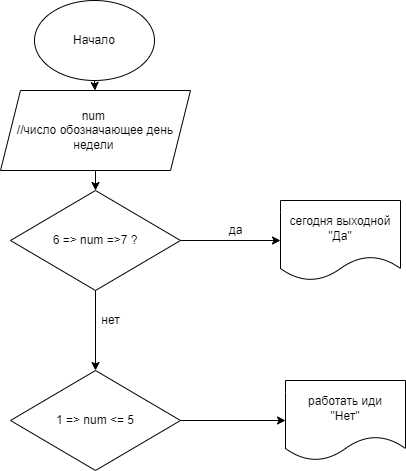

The diagram above was exported from draw.io. Its source (the exported page's mxGraphModel, read from the mxfile embedded in the PNG):
<mxGraphModel dx="1204" dy="548" grid="1" gridSize="10" guides="1" tooltips="1" connect="1" arrows="1" fold="1" page="1" pageScale="1" pageWidth="827" pageHeight="1169" math="0" shadow="0">
  <root>
    <mxCell id="0" />
    <mxCell id="1" parent="0" />
    <mxCell id="4" value="" style="edgeStyle=none;html=1;" edge="1" parent="1" source="2" target="3">
      <mxGeometry relative="1" as="geometry" />
    </mxCell>
    <mxCell id="2" value="Начало" style="ellipse;whiteSpace=wrap;html=1;" vertex="1" parent="1">
      <mxGeometry x="354" width="120" height="80" as="geometry" />
    </mxCell>
    <mxCell id="8" value="" style="edgeStyle=none;html=1;" edge="1" parent="1" source="3" target="7">
      <mxGeometry relative="1" as="geometry" />
    </mxCell>
    <mxCell id="3" value="num &lt;br&gt;//число обозначающее день недели&amp;nbsp;" style="shape=parallelogram;perimeter=parallelogramPerimeter;whiteSpace=wrap;html=1;fixedSize=1;" vertex="1" parent="1">
      <mxGeometry x="320" y="90" width="190" height="80" as="geometry" />
    </mxCell>
    <mxCell id="10" value="" style="edgeStyle=none;html=1;" edge="1" parent="1" source="7" target="9">
      <mxGeometry relative="1" as="geometry" />
    </mxCell>
    <mxCell id="13" value="" style="edgeStyle=none;html=1;" edge="1" parent="1" source="7" target="12">
      <mxGeometry relative="1" as="geometry" />
    </mxCell>
    <mxCell id="7" value="6 =&amp;gt; num =&amp;gt;7 ?" style="rhombus;whiteSpace=wrap;html=1;" vertex="1" parent="1">
      <mxGeometry x="330" y="190" width="170" height="100" as="geometry" />
    </mxCell>
    <mxCell id="9" value="сегодня выходной&lt;br&gt;&quot;Да&quot;" style="shape=document;whiteSpace=wrap;html=1;boundedLbl=1;" vertex="1" parent="1">
      <mxGeometry x="600" y="200" width="120" height="80" as="geometry" />
    </mxCell>
    <mxCell id="11" value="да" style="text;html=1;align=center;verticalAlign=middle;resizable=0;points=[];autosize=1;strokeColor=none;fillColor=none;" vertex="1" parent="1">
      <mxGeometry x="540" y="220" width="30" height="20" as="geometry" />
    </mxCell>
    <mxCell id="16" value="" style="edgeStyle=none;html=1;" edge="1" parent="1" source="12" target="15">
      <mxGeometry relative="1" as="geometry" />
    </mxCell>
    <mxCell id="12" value="1 =&amp;gt; num &amp;lt;= 5" style="rhombus;whiteSpace=wrap;html=1;" vertex="1" parent="1">
      <mxGeometry x="330" y="370" width="170" height="100" as="geometry" />
    </mxCell>
    <mxCell id="14" value="нет" style="text;html=1;align=center;verticalAlign=middle;resizable=0;points=[];autosize=1;strokeColor=none;fillColor=none;" vertex="1" parent="1">
      <mxGeometry x="415" y="310" width="30" height="20" as="geometry" />
    </mxCell>
    <mxCell id="15" value="работать иди&lt;br&gt;&quot;Нет&quot;" style="shape=document;whiteSpace=wrap;html=1;boundedLbl=1;" vertex="1" parent="1">
      <mxGeometry x="605" y="380" width="120" height="80" as="geometry" />
    </mxCell>
  </root>
</mxGraphModel>